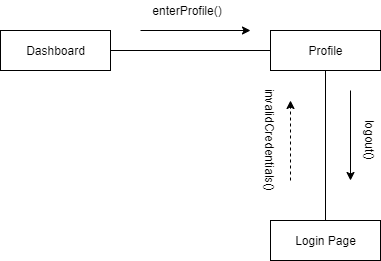

The diagram above was exported from draw.io. Its source (the exported page's mxGraphModel, read from the mxfile embedded in the PNG):
<mxGraphModel dx="1038" dy="548" grid="1" gridSize="10" guides="1" tooltips="1" connect="1" arrows="1" fold="1" page="1" pageScale="1" pageWidth="827" pageHeight="1169" math="0" shadow="0">
  <root>
    <mxCell id="0" />
    <mxCell id="1" parent="0" />
    <mxCell id="IENwCuMQTsKLWMgtgil7-2" value="Dashboard" style="html=1;" parent="1" vertex="1">
      <mxGeometry x="250" y="80" width="110" height="40" as="geometry" />
    </mxCell>
    <mxCell id="IENwCuMQTsKLWMgtgil7-4" value="Profile" style="html=1;" parent="1" vertex="1">
      <mxGeometry x="520" y="80" width="110" height="40" as="geometry" />
    </mxCell>
    <mxCell id="IENwCuMQTsKLWMgtgil7-5" value="" style="endArrow=none;html=1;exitX=1;exitY=0.5;exitDx=0;exitDy=0;entryX=0;entryY=0.5;entryDx=0;entryDy=0;" parent="1" source="IENwCuMQTsKLWMgtgil7-2" target="IENwCuMQTsKLWMgtgil7-4" edge="1">
      <mxGeometry width="50" height="50" relative="1" as="geometry">
        <mxPoint x="390" y="300" as="sourcePoint" />
        <mxPoint x="440" y="250" as="targetPoint" />
      </mxGeometry>
    </mxCell>
    <mxCell id="IENwCuMQTsKLWMgtgil7-6" value="Login Page" style="html=1;" parent="1" vertex="1">
      <mxGeometry x="520" y="270" width="110" height="40" as="geometry" />
    </mxCell>
    <mxCell id="IENwCuMQTsKLWMgtgil7-7" value="" style="endArrow=none;html=1;entryX=0.5;entryY=1;entryDx=0;entryDy=0;exitX=0.5;exitY=0;exitDx=0;exitDy=0;" parent="1" source="IENwCuMQTsKLWMgtgil7-6" target="IENwCuMQTsKLWMgtgil7-4" edge="1">
      <mxGeometry width="50" height="50" relative="1" as="geometry">
        <mxPoint x="575" y="170" as="sourcePoint" />
        <mxPoint x="530" y="110" as="targetPoint" />
      </mxGeometry>
    </mxCell>
    <mxCell id="IENwCuMQTsKLWMgtgil7-8" value="" style="endArrow=classic;html=1;" parent="1" edge="1">
      <mxGeometry width="50" height="50" relative="1" as="geometry">
        <mxPoint x="600" y="140" as="sourcePoint" />
        <mxPoint x="600" y="230" as="targetPoint" />
      </mxGeometry>
    </mxCell>
    <mxCell id="IENwCuMQTsKLWMgtgil7-9" value="" style="endArrow=classic;html=1;" parent="1" edge="1">
      <mxGeometry width="50" height="50" relative="1" as="geometry">
        <mxPoint x="390" y="80" as="sourcePoint" />
        <mxPoint x="500" y="80" as="targetPoint" />
      </mxGeometry>
    </mxCell>
    <mxCell id="IENwCuMQTsKLWMgtgil7-10" value="enterProfile()" style="text;html=1;strokeColor=none;fillColor=none;align=center;verticalAlign=middle;whiteSpace=wrap;rounded=0;" parent="1" vertex="1">
      <mxGeometry x="394" y="50" width="86" height="20" as="geometry" />
    </mxCell>
    <mxCell id="IENwCuMQTsKLWMgtgil7-11" value="logout()" style="text;html=1;strokeColor=none;fillColor=none;align=center;verticalAlign=middle;whiteSpace=wrap;rounded=0;rotation=90;" parent="1" vertex="1">
      <mxGeometry x="590" y="180" width="60" height="20" as="geometry" />
    </mxCell>
    <mxCell id="IENwCuMQTsKLWMgtgil7-12" value="invalidCredentials()" style="text;html=1;strokeColor=none;fillColor=none;align=center;verticalAlign=middle;whiteSpace=wrap;rounded=0;rotation=90;" parent="1" vertex="1">
      <mxGeometry x="490" y="180" width="60" height="20" as="geometry" />
    </mxCell>
    <mxCell id="IENwCuMQTsKLWMgtgil7-13" value="" style="endArrow=classic;html=1;dashed=1;" parent="1" edge="1">
      <mxGeometry width="50" height="50" relative="1" as="geometry">
        <mxPoint x="540" y="230" as="sourcePoint" />
        <mxPoint x="540" y="150" as="targetPoint" />
      </mxGeometry>
    </mxCell>
  </root>
</mxGraphModel>